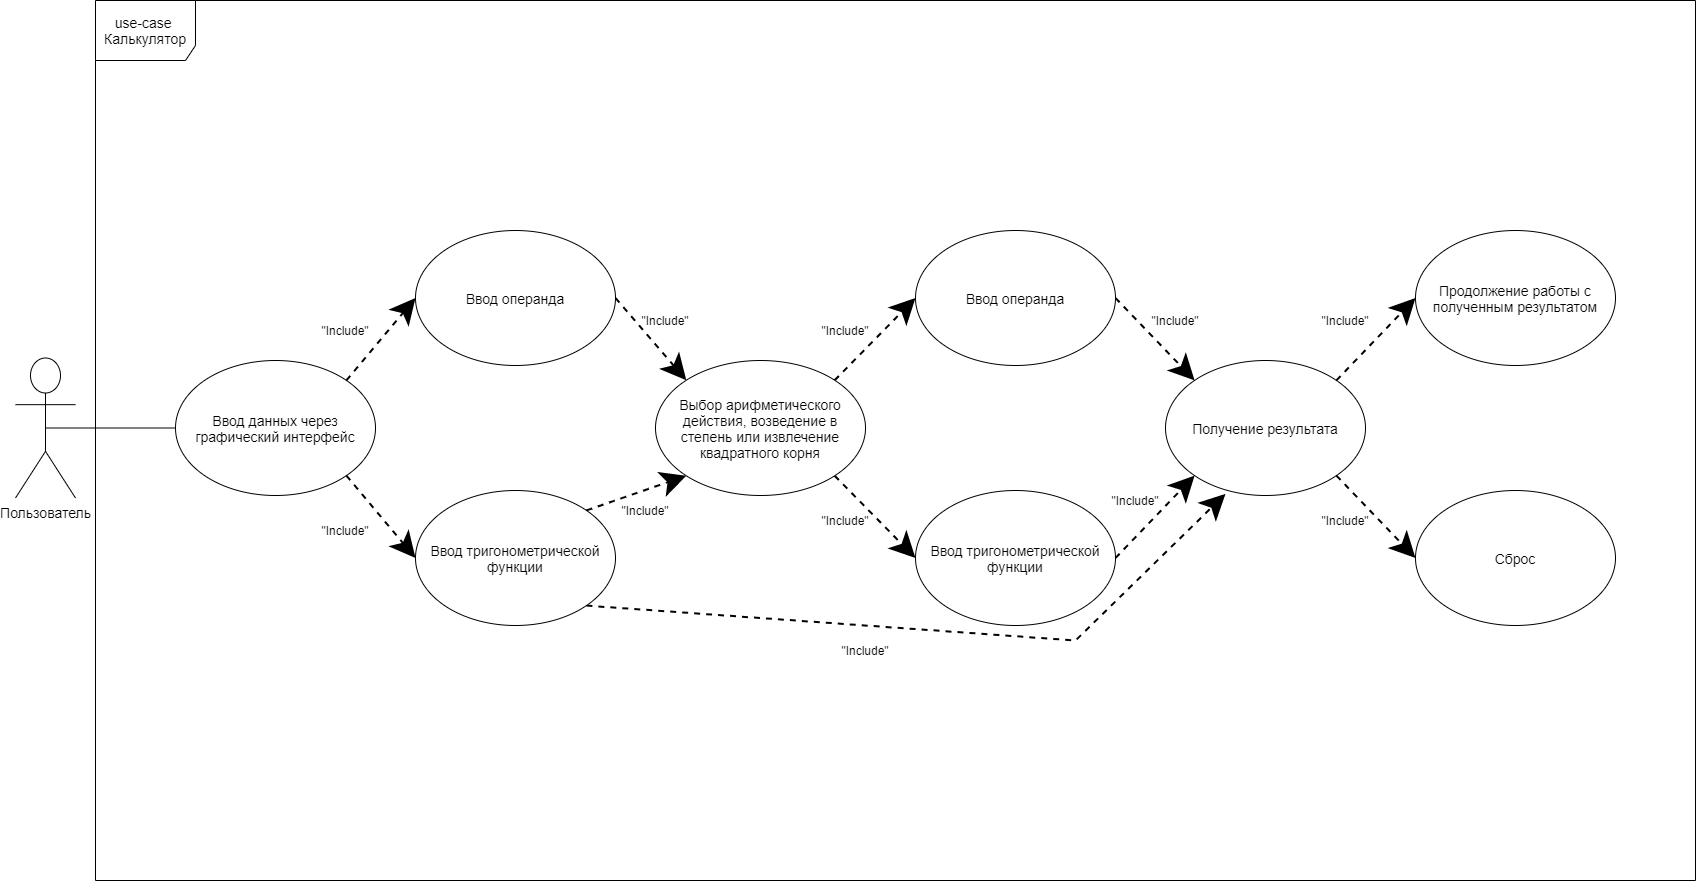

The diagram above was exported from draw.io. Its source (the exported page's mxGraphModel, read from the mxfile embedded in the PNG):
<mxGraphModel dx="2230" dy="1089" grid="1" gridSize="10" guides="1" tooltips="1" connect="1" arrows="1" fold="1" page="1" pageScale="1" pageWidth="2339" pageHeight="3300" math="0" shadow="0">
  <root>
    <mxCell id="0" />
    <mxCell id="1" parent="0" />
    <mxCell id="pzFhs3liKInP-grsurP8-2" value="&lt;font style=&quot;font-size: 14px&quot;&gt;use-case&amp;nbsp;&lt;br&gt;Калькулятор&lt;/font&gt;" style="shape=umlFrame;whiteSpace=wrap;html=1;width=100;height=60;perimeterSpacing=0;shadow=0;" vertex="1" parent="1">
      <mxGeometry x="409" y="350" width="1600" height="880" as="geometry" />
    </mxCell>
    <mxCell id="pzFhs3liKInP-grsurP8-4" value="&lt;font style=&quot;font-size: 14px&quot;&gt;Пользователь&lt;/font&gt;" style="shape=umlActor;verticalLabelPosition=bottom;verticalAlign=top;html=1;" vertex="1" parent="1">
      <mxGeometry x="329" y="707.5" width="60" height="140" as="geometry" />
    </mxCell>
    <mxCell id="pzFhs3liKInP-grsurP8-47" style="edgeStyle=none;rounded=0;jumpStyle=none;jumpSize=21;orthogonalLoop=1;jettySize=auto;html=1;exitX=1;exitY=1;exitDx=0;exitDy=0;entryX=0;entryY=0.5;entryDx=0;entryDy=0;dashed=1;startSize=19;endSize=20;strokeWidth=2;" edge="1" parent="1" source="pzFhs3liKInP-grsurP8-7" target="pzFhs3liKInP-grsurP8-27">
      <mxGeometry relative="1" as="geometry" />
    </mxCell>
    <mxCell id="pzFhs3liKInP-grsurP8-48" style="edgeStyle=none;rounded=0;jumpStyle=none;jumpSize=21;orthogonalLoop=1;jettySize=auto;html=1;exitX=1;exitY=0;exitDx=0;exitDy=0;entryX=0;entryY=0.5;entryDx=0;entryDy=0;dashed=1;startSize=19;endSize=20;strokeWidth=2;" edge="1" parent="1" source="pzFhs3liKInP-grsurP8-7" target="pzFhs3liKInP-grsurP8-26">
      <mxGeometry relative="1" as="geometry" />
    </mxCell>
    <mxCell id="pzFhs3liKInP-grsurP8-7" value="&lt;font style=&quot;font-size: 14px&quot;&gt;Ввод данных через графический интерфейс&lt;/font&gt;" style="ellipse;whiteSpace=wrap;html=1;" vertex="1" parent="1">
      <mxGeometry x="489" y="710" width="200" height="135" as="geometry" />
    </mxCell>
    <mxCell id="pzFhs3liKInP-grsurP8-14" value="" style="endArrow=none;html=1;entryX=0;entryY=0.5;entryDx=0;entryDy=0;exitX=0.5;exitY=0.5;exitDx=0;exitDy=0;exitPerimeter=0;" edge="1" parent="1" source="pzFhs3liKInP-grsurP8-4" target="pzFhs3liKInP-grsurP8-7">
      <mxGeometry width="50" height="50" relative="1" as="geometry">
        <mxPoint x="969" y="730" as="sourcePoint" />
        <mxPoint x="1019" y="680" as="targetPoint" />
      </mxGeometry>
    </mxCell>
    <mxCell id="pzFhs3liKInP-grsurP8-41" style="edgeStyle=none;rounded=0;jumpStyle=none;jumpSize=21;orthogonalLoop=1;jettySize=auto;html=1;exitX=1;exitY=0.5;exitDx=0;exitDy=0;entryX=0;entryY=0;entryDx=0;entryDy=0;dashed=1;startSize=19;endSize=20;strokeWidth=2;" edge="1" parent="1" source="pzFhs3liKInP-grsurP8-26" target="pzFhs3liKInP-grsurP8-35">
      <mxGeometry relative="1" as="geometry" />
    </mxCell>
    <mxCell id="pzFhs3liKInP-grsurP8-26" value="&lt;font style=&quot;font-size: 14px&quot;&gt;Ввод операнда&lt;/font&gt;" style="ellipse;whiteSpace=wrap;html=1;" vertex="1" parent="1">
      <mxGeometry x="729" y="580" width="200" height="135" as="geometry" />
    </mxCell>
    <mxCell id="pzFhs3liKInP-grsurP8-46" style="edgeStyle=none;rounded=0;jumpStyle=none;jumpSize=21;orthogonalLoop=1;jettySize=auto;html=1;exitX=1;exitY=1;exitDx=0;exitDy=0;entryX=0.3;entryY=0.988;entryDx=0;entryDy=0;entryPerimeter=0;dashed=1;startSize=19;endSize=20;strokeWidth=2;" edge="1" parent="1" source="pzFhs3liKInP-grsurP8-27" target="pzFhs3liKInP-grsurP8-33">
      <mxGeometry relative="1" as="geometry">
        <Array as="points">
          <mxPoint x="1389" y="990" />
        </Array>
      </mxGeometry>
    </mxCell>
    <mxCell id="pzFhs3liKInP-grsurP8-51" style="edgeStyle=none;rounded=0;jumpStyle=none;jumpSize=21;orthogonalLoop=1;jettySize=auto;html=1;exitX=1;exitY=0;exitDx=0;exitDy=0;entryX=0;entryY=1;entryDx=0;entryDy=0;dashed=1;startSize=19;endSize=20;strokeWidth=2;" edge="1" parent="1" source="pzFhs3liKInP-grsurP8-27" target="pzFhs3liKInP-grsurP8-35">
      <mxGeometry relative="1" as="geometry" />
    </mxCell>
    <mxCell id="pzFhs3liKInP-grsurP8-27" value="&lt;font style=&quot;font-size: 14px&quot;&gt;Ввод тригонометрической функции&lt;/font&gt;" style="ellipse;whiteSpace=wrap;html=1;" vertex="1" parent="1">
      <mxGeometry x="729" y="840" width="200" height="135" as="geometry" />
    </mxCell>
    <mxCell id="pzFhs3liKInP-grsurP8-29" value="&quot;Include&quot;" style="text;html=1;strokeColor=none;fillColor=none;align=center;verticalAlign=middle;whiteSpace=wrap;rounded=0;shadow=0;" vertex="1" parent="1">
      <mxGeometry x="639" y="670" width="40" height="20" as="geometry" />
    </mxCell>
    <mxCell id="pzFhs3liKInP-grsurP8-31" value="&quot;Include&quot;" style="text;html=1;strokeColor=none;fillColor=none;align=center;verticalAlign=middle;whiteSpace=wrap;rounded=0;shadow=0;" vertex="1" parent="1">
      <mxGeometry x="639" y="870" width="40" height="20" as="geometry" />
    </mxCell>
    <mxCell id="pzFhs3liKInP-grsurP8-52" style="edgeStyle=none;rounded=0;jumpStyle=none;jumpSize=21;orthogonalLoop=1;jettySize=auto;html=1;exitX=1;exitY=0;exitDx=0;exitDy=0;entryX=0;entryY=0.5;entryDx=0;entryDy=0;dashed=1;startSize=19;endSize=20;strokeWidth=2;" edge="1" parent="1" source="pzFhs3liKInP-grsurP8-33" target="pzFhs3liKInP-grsurP8-49">
      <mxGeometry relative="1" as="geometry" />
    </mxCell>
    <mxCell id="pzFhs3liKInP-grsurP8-53" style="edgeStyle=none;rounded=0;jumpStyle=none;jumpSize=21;orthogonalLoop=1;jettySize=auto;html=1;exitX=1;exitY=1;exitDx=0;exitDy=0;entryX=0;entryY=0.5;entryDx=0;entryDy=0;dashed=1;startSize=19;endSize=20;strokeWidth=2;" edge="1" parent="1" source="pzFhs3liKInP-grsurP8-33" target="pzFhs3liKInP-grsurP8-50">
      <mxGeometry relative="1" as="geometry" />
    </mxCell>
    <mxCell id="pzFhs3liKInP-grsurP8-33" value="&lt;font style=&quot;font-size: 14px&quot;&gt;Получение результата&lt;/font&gt;" style="ellipse;whiteSpace=wrap;html=1;" vertex="1" parent="1">
      <mxGeometry x="1479" y="710" width="200" height="135" as="geometry" />
    </mxCell>
    <mxCell id="pzFhs3liKInP-grsurP8-42" style="edgeStyle=none;rounded=0;jumpStyle=none;jumpSize=21;orthogonalLoop=1;jettySize=auto;html=1;exitX=1;exitY=0;exitDx=0;exitDy=0;entryX=0;entryY=0.5;entryDx=0;entryDy=0;dashed=1;startSize=19;endSize=20;strokeWidth=2;" edge="1" parent="1" source="pzFhs3liKInP-grsurP8-35" target="pzFhs3liKInP-grsurP8-36">
      <mxGeometry relative="1" as="geometry" />
    </mxCell>
    <mxCell id="pzFhs3liKInP-grsurP8-43" style="edgeStyle=none;rounded=0;jumpStyle=none;jumpSize=21;orthogonalLoop=1;jettySize=auto;html=1;exitX=1;exitY=1;exitDx=0;exitDy=0;entryX=0;entryY=0.5;entryDx=0;entryDy=0;dashed=1;startSize=19;endSize=20;strokeWidth=2;" edge="1" parent="1" source="pzFhs3liKInP-grsurP8-35" target="pzFhs3liKInP-grsurP8-37">
      <mxGeometry relative="1" as="geometry" />
    </mxCell>
    <mxCell id="pzFhs3liKInP-grsurP8-35" value="&lt;font style=&quot;font-size: 14px&quot;&gt;Выбор арифметического действия, возведение в степень или извлечение квадратного корня&lt;/font&gt;" style="ellipse;whiteSpace=wrap;html=1;" vertex="1" parent="1">
      <mxGeometry x="969" y="710" width="210" height="135" as="geometry" />
    </mxCell>
    <mxCell id="pzFhs3liKInP-grsurP8-44" style="edgeStyle=none;rounded=0;jumpStyle=none;jumpSize=21;orthogonalLoop=1;jettySize=auto;html=1;exitX=1;exitY=0.5;exitDx=0;exitDy=0;entryX=0;entryY=0;entryDx=0;entryDy=0;dashed=1;startSize=19;endSize=20;strokeWidth=2;" edge="1" parent="1" source="pzFhs3liKInP-grsurP8-36" target="pzFhs3liKInP-grsurP8-33">
      <mxGeometry relative="1" as="geometry" />
    </mxCell>
    <mxCell id="pzFhs3liKInP-grsurP8-36" value="&lt;font style=&quot;font-size: 14px&quot;&gt;Ввод операнда&lt;/font&gt;" style="ellipse;whiteSpace=wrap;html=1;" vertex="1" parent="1">
      <mxGeometry x="1229" y="580" width="200" height="135" as="geometry" />
    </mxCell>
    <mxCell id="pzFhs3liKInP-grsurP8-45" style="edgeStyle=none;rounded=0;jumpStyle=none;jumpSize=21;orthogonalLoop=1;jettySize=auto;html=1;exitX=1;exitY=0.5;exitDx=0;exitDy=0;entryX=0;entryY=1;entryDx=0;entryDy=0;dashed=1;startSize=19;endSize=20;strokeWidth=2;" edge="1" parent="1" source="pzFhs3liKInP-grsurP8-37" target="pzFhs3liKInP-grsurP8-33">
      <mxGeometry relative="1" as="geometry" />
    </mxCell>
    <mxCell id="pzFhs3liKInP-grsurP8-37" value="&lt;font style=&quot;font-size: 14px&quot;&gt;Ввод тригонометрической функции&lt;/font&gt;" style="ellipse;whiteSpace=wrap;html=1;" vertex="1" parent="1">
      <mxGeometry x="1229" y="840" width="200" height="135" as="geometry" />
    </mxCell>
    <mxCell id="pzFhs3liKInP-grsurP8-49" value="&lt;font style=&quot;font-size: 14px&quot;&gt;Продолжение работы с полученным результатом&lt;/font&gt;" style="ellipse;whiteSpace=wrap;html=1;" vertex="1" parent="1">
      <mxGeometry x="1729" y="580" width="200" height="135" as="geometry" />
    </mxCell>
    <mxCell id="pzFhs3liKInP-grsurP8-50" value="&lt;font style=&quot;font-size: 14px&quot;&gt;Сброс&lt;/font&gt;" style="ellipse;whiteSpace=wrap;html=1;" vertex="1" parent="1">
      <mxGeometry x="1729" y="840" width="200" height="135" as="geometry" />
    </mxCell>
    <mxCell id="pzFhs3liKInP-grsurP8-54" value="&quot;Include&quot;" style="text;html=1;strokeColor=none;fillColor=none;align=center;verticalAlign=middle;whiteSpace=wrap;rounded=0;shadow=0;" vertex="1" parent="1">
      <mxGeometry x="959" y="660" width="40" height="20" as="geometry" />
    </mxCell>
    <mxCell id="pzFhs3liKInP-grsurP8-55" value="&quot;Include&quot;" style="text;html=1;strokeColor=none;fillColor=none;align=center;verticalAlign=middle;whiteSpace=wrap;rounded=0;shadow=0;" vertex="1" parent="1">
      <mxGeometry x="939" y="850" width="40" height="20" as="geometry" />
    </mxCell>
    <mxCell id="pzFhs3liKInP-grsurP8-58" value="&quot;Include&quot;" style="text;html=1;strokeColor=none;fillColor=none;align=center;verticalAlign=middle;whiteSpace=wrap;rounded=0;shadow=0;" vertex="1" parent="1">
      <mxGeometry x="1139" y="670" width="40" height="20" as="geometry" />
    </mxCell>
    <mxCell id="pzFhs3liKInP-grsurP8-59" value="&quot;Include&quot;" style="text;html=1;strokeColor=none;fillColor=none;align=center;verticalAlign=middle;whiteSpace=wrap;rounded=0;shadow=0;" vertex="1" parent="1">
      <mxGeometry x="1139" y="860" width="40" height="20" as="geometry" />
    </mxCell>
    <mxCell id="pzFhs3liKInP-grsurP8-60" value="&quot;Include&quot;" style="text;html=1;strokeColor=none;fillColor=none;align=center;verticalAlign=middle;whiteSpace=wrap;rounded=0;shadow=0;" vertex="1" parent="1">
      <mxGeometry x="1469" y="660" width="40" height="20" as="geometry" />
    </mxCell>
    <mxCell id="pzFhs3liKInP-grsurP8-61" value="&quot;Include&quot;" style="text;html=1;strokeColor=none;fillColor=none;align=center;verticalAlign=middle;whiteSpace=wrap;rounded=0;shadow=0;" vertex="1" parent="1">
      <mxGeometry x="1429" y="840" width="40" height="20" as="geometry" />
    </mxCell>
    <mxCell id="pzFhs3liKInP-grsurP8-62" value="&quot;Include&quot;" style="text;html=1;strokeColor=none;fillColor=none;align=center;verticalAlign=middle;whiteSpace=wrap;rounded=0;shadow=0;" vertex="1" parent="1">
      <mxGeometry x="1159" y="990" width="40" height="20" as="geometry" />
    </mxCell>
    <mxCell id="pzFhs3liKInP-grsurP8-63" value="&quot;Include&quot;" style="text;html=1;strokeColor=none;fillColor=none;align=center;verticalAlign=middle;whiteSpace=wrap;rounded=0;shadow=0;" vertex="1" parent="1">
      <mxGeometry x="1639" y="660" width="40" height="20" as="geometry" />
    </mxCell>
    <mxCell id="pzFhs3liKInP-grsurP8-64" value="&quot;Include&quot;" style="text;html=1;strokeColor=none;fillColor=none;align=center;verticalAlign=middle;whiteSpace=wrap;rounded=0;shadow=0;" vertex="1" parent="1">
      <mxGeometry x="1639" y="860" width="40" height="20" as="geometry" />
    </mxCell>
  </root>
</mxGraphModel>